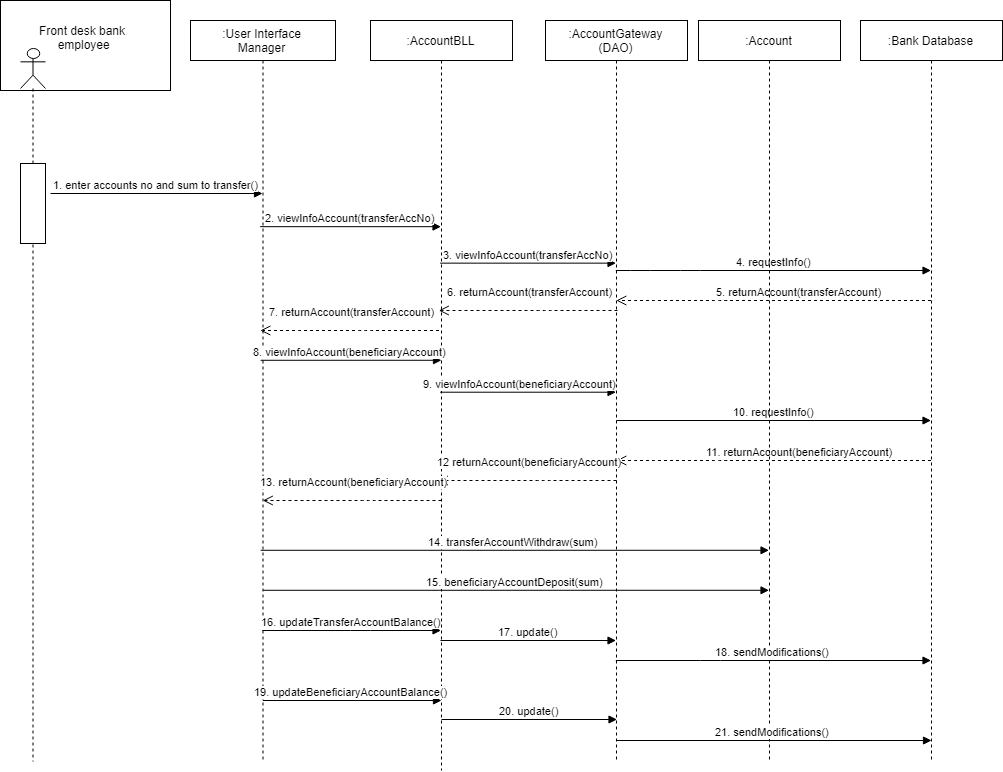

The diagram above was exported from draw.io. Its source (the exported page's mxGraphModel, read from the mxfile embedded in the PNG):
<mxGraphModel dx="1188" dy="685" grid="1" gridSize="10" guides="1" tooltips="1" connect="1" arrows="1" fold="1" page="1" pageScale="1" pageWidth="1100" pageHeight="850" background="#ffffff" math="0" shadow="0">
  <root>
    <mxCell id="0" />
    <mxCell id="1" parent="0" />
    <mxCell id="7A2WuJcxdVjv9ANeVR8L-2" value="Front desk bank&amp;nbsp;&lt;br&gt;employee&lt;br&gt;&lt;br&gt;" style="html=1;" vertex="1" parent="1">
      <mxGeometry x="130" y="130" width="170" height="90" as="geometry" />
    </mxCell>
    <mxCell id="7A2WuJcxdVjv9ANeVR8L-9" value="" style="shape=umlLifeline;participant=umlActor;perimeter=lifelinePerimeter;whiteSpace=wrap;html=1;container=1;collapsible=0;recursiveResize=0;verticalAlign=top;spacingTop=36;labelBackgroundColor=#ffffff;outlineConnect=0;size=40;" vertex="1" parent="1">
      <mxGeometry x="150" y="178" width="25" height="713" as="geometry" />
    </mxCell>
    <mxCell id="7A2WuJcxdVjv9ANeVR8L-15" value="" style="html=1;points=[];perimeter=orthogonalPerimeter;" vertex="1" parent="7A2WuJcxdVjv9ANeVR8L-9">
      <mxGeometry y="115" width="25" height="80" as="geometry" />
    </mxCell>
    <mxCell id="7A2WuJcxdVjv9ANeVR8L-21" value="1. enter accounts no and sum to transfer()" style="html=1;verticalAlign=bottom;endArrow=block;" edge="1" parent="7A2WuJcxdVjv9ANeVR8L-9" target="7A2WuJcxdVjv9ANeVR8L-11">
      <mxGeometry width="80" relative="1" as="geometry">
        <mxPoint x="30" y="145" as="sourcePoint" />
        <mxPoint x="100" y="145" as="targetPoint" />
      </mxGeometry>
    </mxCell>
    <mxCell id="7A2WuJcxdVjv9ANeVR8L-11" value=":User Interface&lt;br&gt;Manager&lt;br&gt;" style="shape=umlLifeline;perimeter=lifelinePerimeter;whiteSpace=wrap;html=1;container=1;collapsible=0;recursiveResize=0;outlineConnect=0;" vertex="1" parent="1">
      <mxGeometry x="320" y="150" width="145" height="740" as="geometry" />
    </mxCell>
    <mxCell id="7A2WuJcxdVjv9ANeVR8L-12" value=":AccountGateway&lt;br&gt;(DAO)&lt;br&gt;" style="shape=umlLifeline;perimeter=lifelinePerimeter;whiteSpace=wrap;html=1;container=1;collapsible=0;recursiveResize=0;outlineConnect=0;" vertex="1" parent="1">
      <mxGeometry x="675" y="150" width="142" height="740" as="geometry" />
    </mxCell>
    <mxCell id="7A2WuJcxdVjv9ANeVR8L-13" value=":AccountBLL&lt;br&gt;" style="shape=umlLifeline;perimeter=lifelinePerimeter;whiteSpace=wrap;html=1;container=1;collapsible=0;recursiveResize=0;outlineConnect=0;" vertex="1" parent="1">
      <mxGeometry x="500" y="150" width="142" height="750" as="geometry" />
    </mxCell>
    <mxCell id="7A2WuJcxdVjv9ANeVR8L-14" value=":Bank Database&lt;br&gt;" style="shape=umlLifeline;perimeter=lifelinePerimeter;whiteSpace=wrap;html=1;container=1;collapsible=0;recursiveResize=0;outlineConnect=0;" vertex="1" parent="1">
      <mxGeometry x="990" y="150" width="142" height="740" as="geometry" />
    </mxCell>
    <mxCell id="7A2WuJcxdVjv9ANeVR8L-23" value="2. viewInfoAccount(transferAccNo)" style="html=1;verticalAlign=bottom;endArrow=block;exitX=0.483;exitY=0.278;exitDx=0;exitDy=0;exitPerimeter=0;" edge="1" parent="1" source="7A2WuJcxdVjv9ANeVR8L-11" target="7A2WuJcxdVjv9ANeVR8L-13">
      <mxGeometry width="80" relative="1" as="geometry">
        <mxPoint x="400" y="350" as="sourcePoint" />
        <mxPoint x="550" y="350" as="targetPoint" />
        <Array as="points" />
      </mxGeometry>
    </mxCell>
    <mxCell id="7A2WuJcxdVjv9ANeVR8L-27" value="3. viewInfoAccount(transferAccNo)" style="html=1;verticalAlign=bottom;endArrow=block;exitX=0.493;exitY=0.324;exitDx=0;exitDy=0;exitPerimeter=0;" edge="1" parent="1" source="7A2WuJcxdVjv9ANeVR8L-13" target="7A2WuJcxdVjv9ANeVR8L-12">
      <mxGeometry width="80" relative="1" as="geometry">
        <mxPoint x="580" y="380" as="sourcePoint" />
        <mxPoint x="750" y="360" as="targetPoint" />
      </mxGeometry>
    </mxCell>
    <mxCell id="7A2WuJcxdVjv9ANeVR8L-28" value="4. requestInfo()" style="html=1;verticalAlign=bottom;endArrow=block;" edge="1" parent="1" source="7A2WuJcxdVjv9ANeVR8L-12" target="7A2WuJcxdVjv9ANeVR8L-14">
      <mxGeometry width="80" relative="1" as="geometry">
        <mxPoint x="770" y="400" as="sourcePoint" />
        <mxPoint x="755.5" y="389.7058823529412" as="targetPoint" />
        <Array as="points">
          <mxPoint x="770" y="400" />
          <mxPoint x="820" y="400" />
        </Array>
      </mxGeometry>
    </mxCell>
    <mxCell id="7A2WuJcxdVjv9ANeVR8L-29" value="5. returnAccount(transferAccount)" style="html=1;verticalAlign=bottom;endArrow=open;dashed=1;endSize=8;" edge="1" parent="1" source="7A2WuJcxdVjv9ANeVR8L-14">
      <mxGeometry x="-0.1661" relative="1" as="geometry">
        <mxPoint x="924.5" y="430" as="sourcePoint" />
        <mxPoint x="745.8235294117646" y="430" as="targetPoint" />
        <Array as="points">
          <mxPoint x="874.5" y="430" />
          <mxPoint x="854" y="430" />
          <mxPoint x="774" y="430" />
        </Array>
        <mxPoint as="offset" />
      </mxGeometry>
    </mxCell>
    <mxCell id="7A2WuJcxdVjv9ANeVR8L-30" value="6. returnAccount(transferAccount)" style="html=1;verticalAlign=bottom;endArrow=open;dashed=1;endSize=8;" edge="1" parent="1">
      <mxGeometry x="-0.0262" y="-10" relative="1" as="geometry">
        <mxPoint x="747" y="440" as="sourcePoint" />
        <mxPoint x="568.3235294117649" y="440" as="targetPoint" />
        <Array as="points">
          <mxPoint x="697" y="440" />
          <mxPoint x="676.5" y="440" />
          <mxPoint x="596.5" y="440" />
        </Array>
        <mxPoint as="offset" />
      </mxGeometry>
    </mxCell>
    <mxCell id="7A2WuJcxdVjv9ANeVR8L-31" value="7. returnAccount(transferAccount)" style="html=1;verticalAlign=bottom;endArrow=open;dashed=1;endSize=8;" edge="1" parent="1">
      <mxGeometry x="-0.0262" y="-10" relative="1" as="geometry">
        <mxPoint x="568.5" y="460" as="sourcePoint" />
        <mxPoint x="389.82352941176464" y="460" as="targetPoint" />
        <Array as="points">
          <mxPoint x="518.5" y="460" />
          <mxPoint x="498" y="460" />
          <mxPoint x="418" y="460" />
        </Array>
        <mxPoint as="offset" />
      </mxGeometry>
    </mxCell>
    <mxCell id="7A2WuJcxdVjv9ANeVR8L-32" value="8. viewInfoAccount(beneficiaryAccount)" style="html=1;verticalAlign=bottom;endArrow=block;exitX=0.483;exitY=0.278;exitDx=0;exitDy=0;exitPerimeter=0;" edge="1" parent="1">
      <mxGeometry x="-0.0063" width="80" relative="1" as="geometry">
        <mxPoint x="390.1470588235295" y="489.7941176470588" as="sourcePoint" />
        <mxPoint x="571" y="489.7941176470588" as="targetPoint" />
        <Array as="points" />
        <mxPoint as="offset" />
      </mxGeometry>
    </mxCell>
    <mxCell id="7A2WuJcxdVjv9ANeVR8L-33" value="9. viewInfoAccount(beneficiaryAccount)" style="html=1;verticalAlign=bottom;endArrow=block;exitX=0.493;exitY=0.324;exitDx=0;exitDy=0;exitPerimeter=0;" edge="1" parent="1">
      <mxGeometry x="-0.0861" width="80" relative="1" as="geometry">
        <mxPoint x="569.6470588235295" y="521.7058823529412" as="sourcePoint" />
        <mxPoint x="745.5" y="521.7058823529412" as="targetPoint" />
        <mxPoint as="offset" />
      </mxGeometry>
    </mxCell>
    <mxCell id="7A2WuJcxdVjv9ANeVR8L-34" value="10. requestInfo()" style="html=1;verticalAlign=bottom;endArrow=block;" edge="1" parent="1" target="7A2WuJcxdVjv9ANeVR8L-14">
      <mxGeometry width="80" relative="1" as="geometry">
        <mxPoint x="745.8235294117646" y="550" as="sourcePoint" />
        <mxPoint x="1050" y="550" as="targetPoint" />
        <Array as="points">
          <mxPoint x="770.5" y="550" />
          <mxPoint x="820.5" y="550" />
        </Array>
      </mxGeometry>
    </mxCell>
    <mxCell id="7A2WuJcxdVjv9ANeVR8L-36" value="11. returnAccount(beneficiaryAccount)" style="html=1;verticalAlign=bottom;endArrow=open;dashed=1;endSize=8;" edge="1" parent="1" source="7A2WuJcxdVjv9ANeVR8L-14">
      <mxGeometry x="-0.1661" relative="1" as="geometry">
        <mxPoint x="924.5" y="590" as="sourcePoint" />
        <mxPoint x="745.8235294117649" y="590" as="targetPoint" />
        <Array as="points">
          <mxPoint x="874.5" y="590" />
          <mxPoint x="854" y="590" />
          <mxPoint x="774" y="590" />
        </Array>
        <mxPoint as="offset" />
      </mxGeometry>
    </mxCell>
    <mxCell id="7A2WuJcxdVjv9ANeVR8L-37" value="12 returnAccount(beneficiaryAccount)" style="html=1;verticalAlign=bottom;endArrow=open;dashed=1;endSize=8;" edge="1" parent="1">
      <mxGeometry x="-0.0262" y="-10" relative="1" as="geometry">
        <mxPoint x="746" y="610" as="sourcePoint" />
        <mxPoint x="567.3235294117646" y="610" as="targetPoint" />
        <Array as="points">
          <mxPoint x="696" y="610" />
          <mxPoint x="675.5" y="610" />
          <mxPoint x="595.5" y="610" />
        </Array>
        <mxPoint as="offset" />
      </mxGeometry>
    </mxCell>
    <mxCell id="7A2WuJcxdVjv9ANeVR8L-38" value="13. returnAccount(beneficiaryAccount)" style="html=1;verticalAlign=bottom;endArrow=open;dashed=1;endSize=8;" edge="1" parent="1">
      <mxGeometry x="-0.0262" y="-10" relative="1" as="geometry">
        <mxPoint x="570.9999999999998" y="630" as="sourcePoint" />
        <mxPoint x="392.32352941176464" y="630" as="targetPoint" />
        <Array as="points">
          <mxPoint x="521" y="630" />
          <mxPoint x="500.5" y="630" />
          <mxPoint x="420.5" y="630" />
        </Array>
        <mxPoint as="offset" />
      </mxGeometry>
    </mxCell>
    <mxCell id="7A2WuJcxdVjv9ANeVR8L-39" value=":Account&lt;br&gt;" style="shape=umlLifeline;perimeter=lifelinePerimeter;whiteSpace=wrap;html=1;container=1;collapsible=0;recursiveResize=0;outlineConnect=0;" vertex="1" parent="1">
      <mxGeometry x="828" y="150" width="142" height="740" as="geometry" />
    </mxCell>
    <mxCell id="7A2WuJcxdVjv9ANeVR8L-40" value="14. transferAccountWithdraw(sum)" style="html=1;verticalAlign=bottom;endArrow=block;exitX=0.483;exitY=0.278;exitDx=0;exitDy=0;exitPerimeter=0;" edge="1" parent="1" target="7A2WuJcxdVjv9ANeVR8L-39">
      <mxGeometry x="-0.0063" width="80" relative="1" as="geometry">
        <mxPoint x="390.1470588235295" y="679.7941176470588" as="sourcePoint" />
        <mxPoint x="570.9999999999998" y="679.7941176470588" as="targetPoint" />
        <Array as="points" />
        <mxPoint as="offset" />
      </mxGeometry>
    </mxCell>
    <mxCell id="7A2WuJcxdVjv9ANeVR8L-41" value="15. beneficiaryAccountDeposit(sum)" style="html=1;verticalAlign=bottom;endArrow=block;exitX=0.483;exitY=0.278;exitDx=0;exitDy=0;exitPerimeter=0;" edge="1" parent="1" target="7A2WuJcxdVjv9ANeVR8L-39">
      <mxGeometry x="-0.0063" width="80" relative="1" as="geometry">
        <mxPoint x="392.6470588235295" y="719.794117647059" as="sourcePoint" />
        <mxPoint x="870" y="720" as="targetPoint" />
        <Array as="points" />
        <mxPoint as="offset" />
      </mxGeometry>
    </mxCell>
    <mxCell id="7A2WuJcxdVjv9ANeVR8L-42" value="16. updateTransferAccountBalance()&lt;br&gt;" style="html=1;verticalAlign=bottom;endArrow=block;" edge="1" parent="1" source="7A2WuJcxdVjv9ANeVR8L-11" target="7A2WuJcxdVjv9ANeVR8L-13">
      <mxGeometry x="-0.0063" width="80" relative="1" as="geometry">
        <mxPoint x="389.1470588235295" y="759.794117647059" as="sourcePoint" />
        <mxPoint x="895" y="759.794117647059" as="targetPoint" />
        <Array as="points">
          <mxPoint x="490" y="760" />
        </Array>
        <mxPoint as="offset" />
      </mxGeometry>
    </mxCell>
    <mxCell id="7A2WuJcxdVjv9ANeVR8L-43" value="17. update()&lt;br&gt;" style="html=1;verticalAlign=bottom;endArrow=block;" edge="1" parent="1" target="7A2WuJcxdVjv9ANeVR8L-12">
      <mxGeometry x="-0.0063" width="80" relative="1" as="geometry">
        <mxPoint x="570" y="770" as="sourcePoint" />
        <mxPoint x="580.5" y="770" as="targetPoint" />
        <Array as="points" />
        <mxPoint as="offset" />
      </mxGeometry>
    </mxCell>
    <mxCell id="7A2WuJcxdVjv9ANeVR8L-44" value="18. sendModifications()&lt;br&gt;" style="html=1;verticalAlign=bottom;endArrow=block;" edge="1" parent="1" source="7A2WuJcxdVjv9ANeVR8L-12" target="7A2WuJcxdVjv9ANeVR8L-14">
      <mxGeometry x="-0.0063" width="80" relative="1" as="geometry">
        <mxPoint x="580" y="780" as="sourcePoint" />
        <mxPoint x="755.5" y="780" as="targetPoint" />
        <Array as="points">
          <mxPoint x="840" y="790" />
        </Array>
        <mxPoint as="offset" />
      </mxGeometry>
    </mxCell>
    <mxCell id="7A2WuJcxdVjv9ANeVR8L-45" value="19. updateBeneficiaryAccountBalance()&lt;br&gt;" style="html=1;verticalAlign=bottom;endArrow=block;" edge="1" parent="1">
      <mxGeometry x="-0.0063" width="80" relative="1" as="geometry">
        <mxPoint x="392.32352941176464" y="830" as="sourcePoint" />
        <mxPoint x="571" y="830" as="targetPoint" />
        <Array as="points">
          <mxPoint x="490.5" y="830" />
        </Array>
        <mxPoint as="offset" />
      </mxGeometry>
    </mxCell>
    <mxCell id="7A2WuJcxdVjv9ANeVR8L-46" value="20. update()&lt;br&gt;" style="html=1;verticalAlign=bottom;endArrow=block;" edge="1" parent="1">
      <mxGeometry x="-0.0063" width="80" relative="1" as="geometry">
        <mxPoint x="571" y="849" as="sourcePoint" />
        <mxPoint x="746.5" y="849" as="targetPoint" />
        <Array as="points" />
        <mxPoint as="offset" />
      </mxGeometry>
    </mxCell>
    <mxCell id="7A2WuJcxdVjv9ANeVR8L-47" value="21. sendModifications()&lt;br&gt;" style="html=1;verticalAlign=bottom;endArrow=block;" edge="1" parent="1">
      <mxGeometry x="-0.0063" width="80" relative="1" as="geometry">
        <mxPoint x="745.8235294117646" y="870" as="sourcePoint" />
        <mxPoint x="1061" y="870" as="targetPoint" />
        <Array as="points">
          <mxPoint x="840.5" y="870" />
        </Array>
        <mxPoint as="offset" />
      </mxGeometry>
    </mxCell>
  </root>
</mxGraphModel>